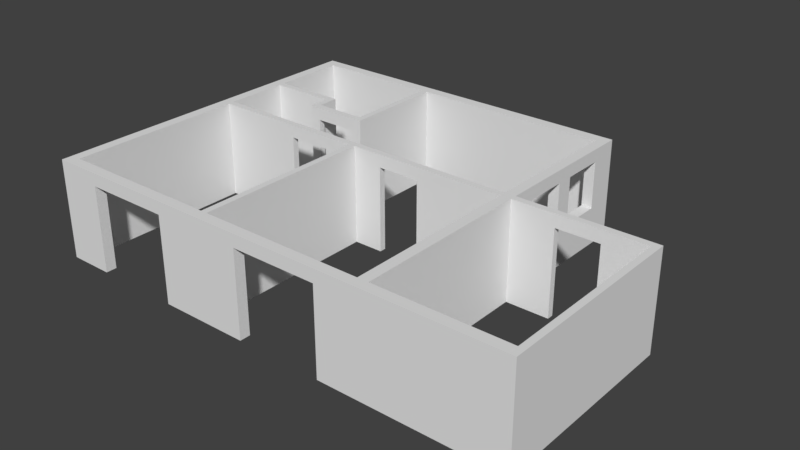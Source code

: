# Source: grundriss.blend  (saved by Blender 2.77.0; exported with 4.5.12 LTS)
import bpy
from mathutils import Matrix  # noqa: F401  (used for matrix-valued properties, if any)

bpy.ops.wm.read_factory_settings(use_empty=True)
scene = bpy.context.scene
scene.name = 'Scene'

# ---- collections
col_collection_1 = bpy.data.collections.new('Collection 1'); scene.collection.children.link(col_collection_1)
col_collection_11 = bpy.data.collections.new('Collection 11'); scene.collection.children.link(col_collection_11)
col_collection_11.hide_render = True
col_collection_11.hide_viewport = True
col_collection_12 = bpy.data.collections.new('Collection 12'); scene.collection.children.link(col_collection_12)

# ---- world
world_world = bpy.data.worlds.new('World'); scene.world = world_world
world_world.color = (0.05088, 0.05088, 0.05088)
world_world.use_sun_shadow = False
world_world.sun_shadow_jitter_overblur = 0.0
world_world.cycles.sampling_method = 'MANUAL'

# ---- meshes
me_plane_010 = bpy.data.meshes.new('Plane.010')
me_plane_010.from_pydata([(0.0, -2.275, 0.8667), (0.0, -2.275, -1.433), (0.0, -2.275, 0.5667), (0.0, 2.275, 0.8667), (0.0, 2.275, -1.433), (0.0, 2.275, 0.5667)], [], [(0, 3, 5, 2), (2, 5, 4, 1)])
me_plane_010.use_remesh_preserve_volume = False
me_plane_010.use_remesh_preserve_attributes = False
me_plane_010.use_mirror_vertex_groups = False
me_plane_010.update()
me_plane_009 = bpy.data.meshes.new('Plane.009')
me_plane_009.from_pydata([(0.8, -2.75, 2.3), (0.8, -2.75, 0.0), (-0.75, -2.75, 2.3), (-0.75, -2.75, 0.0)], [], [(0, 1, 3, 2)])
me_plane_009.use_remesh_preserve_volume = False
me_plane_009.use_remesh_preserve_attributes = False
me_plane_009.use_mirror_vertex_groups = False
me_plane_009.update()
me_plane_008 = bpy.data.meshes.new('Plane.008')
me_plane_008.from_pydata([(0.95, -3.4, 2.3), (0.95, -3.4, 0.0), (0.95, -2.75, 2.3), (0.95, -2.75, 0.0)], [], [(0, 1, 3, 2)])
me_plane_008.use_remesh_preserve_volume = False
me_plane_008.use_remesh_preserve_attributes = False
me_plane_008.use_mirror_vertex_groups = False
me_plane_008.update()
me_plane_007 = bpy.data.meshes.new('Plane.007')
me_plane_007.from_pydata([(2.15, -3.4, 2.0), (2.15, -3.4, 2.3), (2.05, -3.4, 2.0), (2.05, -3.4, 2.3), (1.05, -3.4, 2.0), (1.05, -3.4, 2.3), (0.95, -3.4, 2.0), (0.95, -3.4, 2.3), (2.15, -3.4, 0.0), (2.05, -3.4, 0.0), (1.05, -3.4, 0.0), (0.95, -3.4, 0.0)], [], [(1, 3, 2, 0), (3, 5, 4, 2), (5, 7, 6, 4), (4, 6, 11, 10), (0, 2, 9, 8)])
me_plane_007.use_remesh_preserve_volume = False
me_plane_007.use_remesh_preserve_attributes = False
me_plane_007.use_mirror_vertex_groups = False
me_plane_007.update()
me_plane_006 = bpy.data.meshes.new('Plane.006')
me_plane_006.from_pydata([(2.15, -1.0, 0.0), (2.15, -1.0, 2.3), (2.15, -3.4, 0.0), (2.15, -3.4, 2.3)], [], [(1, 0, 2, 3)])
me_plane_006.use_remesh_preserve_volume = False
me_plane_006.use_remesh_preserve_attributes = False
me_plane_006.use_mirror_vertex_groups = False
me_plane_006.update()
me_plane_005 = bpy.data.meshes.new('Plane.005')
me_plane_005.from_pydata([(6.95, 3.4, 2.3), (6.95, 3.4, 0.0), (6.95, 3.4, 0.9), (3.175, 3.4, 2.3), (3.175, 3.4, 0.0), (3.175, 3.4, 2.0), (3.025, 3.4, 2.3), (3.025, 3.4, 0.0), (3.025, 3.4, 2.0), (3.875, 3.4, 2.3), (3.875, 3.4, 0.0), (3.875, 3.4, 2.0), (4.875, 3.4, 2.3), (4.875, 3.4, 0.0), (4.875, 3.4, 2.0), (1.325, 3.4, 2.0), (1.325, 3.4, 0.0), (1.325, 3.4, 2.3), (2.325, 3.4, 2.0), (2.325, 3.4, 0.0), (2.325, 3.4, 2.3), (-0.75, 3.4, 2.0), (-0.75, 3.4, 0.0), (-0.75, 3.4, 2.3), (7.2, 3.4, 0.0), (7.2, 3.4, 2.3), (7.2, 3.4, 0.9), (10.2, 3.4, 2.0), (10.2, 3.4, 2.3), (10.2, 3.4, 0.0), (8.2, 3.4, 2.0), (9.2, 3.4, 2.0), (9.2, 3.4, 2.3), (8.2, 3.4, 2.3), (9.2, 3.4, 0.0), (8.2, 3.4, 0.0)], [], [(5, 8, 7, 4), (3, 5, 11, 9), (5, 4, 10, 11), (9, 11, 14, 12), (0, 12, 14, 2), (1, 2, 14, 13), (8, 18, 19, 7), (20, 17, 15, 18), (6, 20, 18, 8), (22, 16, 15, 21), (23, 21, 15, 17), (0, 2, 26, 25), (32, 31, 27, 28), (34, 29, 27, 31), (24, 35, 30, 26), (25, 26, 30, 33), (33, 30, 31, 32)])
me_plane_005.use_remesh_preserve_volume = False
me_plane_005.use_remesh_preserve_attributes = False
me_plane_005.use_mirror_vertex_groups = False
me_plane_005.update()
me_plane_004 = bpy.data.meshes.new('Plane.004')
me_plane_004.from_pydata([(3.175, -0.75, 2.3), (3.175, -0.75, 0.0), (3.175, -0.75, 2.0), (3.175, 3.4, 2.3), (3.175, 3.4, 0.0), (3.175, 3.4, 2.0), (3.175, 3.55, 2.3), (3.175, 3.55, 2.0)], [], [(0, 2, 5, 3), (2, 1, 4, 5), (3, 5, 7, 6)])
me_plane_004.use_remesh_preserve_volume = False
me_plane_004.use_remesh_preserve_attributes = False
me_plane_004.use_mirror_vertex_groups = False
me_plane_004.update()
me_plane_003 = bpy.data.meshes.new('Plane.003')
me_plane_003.from_pydata([(7.2, -1.0, 2.3), (7.2, -1.0, 0.0), (7.2, -8.7, 2.3), (7.2, -8.7, 0.0), (7.2, -1.4, 2.3), (7.2, -1.4, 0.0), (7.2, -2.4, 2.3), (7.2, -2.4, 0.0), (7.2, -2.8, 2.3), (7.2, -2.8, 0.0), (7.2, -3.8, 2.3), (7.2, -3.8, 0.0), (7.2, -4.4, 2.3), (7.2, -4.4, 0.0), (7.2, -4.55, 2.3), (7.2, -4.55, 0.0), (7.2, -1.0, 2.0), (7.2, -8.7, 2.0), (7.2, -1.4, 2.0), (7.2, -2.4, 2.0), (7.2, -2.8, 2.0), (7.2, -3.8, 2.0), (7.2, -4.4, 2.0), (7.2, -4.55, 2.0), (7.2, -1.0, 0.9), (7.2, -8.7, 0.9), (7.2, -1.4, 0.9), (7.2, -2.4, 0.9), (7.2, -2.8, 0.9), (7.2, -3.8, 0.9), (7.2, -4.4, 0.9), (7.2, -4.55, 0.9)], [], [(24, 26, 5, 1), (26, 27, 7, 5), (27, 28, 9, 7), (29, 30, 13, 11), (30, 31, 15, 13), (25, 3, 15, 31), (2, 17, 23, 14), (10, 12, 22, 21), (8, 10, 21, 20), (6, 8, 20, 19), (4, 6, 19, 18), (0, 4, 18, 16), (17, 25, 31, 23), (21, 22, 30, 29), (19, 20, 28, 27), (16, 18, 26, 24)])
me_plane_003.use_remesh_preserve_volume = False
me_plane_003.use_remesh_preserve_attributes = False
me_plane_003.use_mirror_vertex_groups = False
me_plane_003.update()
me_plane_002 = bpy.data.meshes.new('Plane.002')
me_plane_002.from_pydata([(-1.0, -1.0, 0.0), (-1.0, -1.0, 2.3), (-1.0, -8.7, 0.0), (-1.0, -8.7, 2.3)], [], [(0, 2, 3, 1)])
me_plane_002.use_remesh_preserve_volume = False
me_plane_002.use_remesh_preserve_attributes = False
me_plane_002.use_mirror_vertex_groups = False
me_plane_002.update()
me_plane_001 = bpy.data.meshes.new('Plane.001')
me_plane_001.from_pydata([(-1.0, -1.0, 0.0), (6.15, -1.0, 2.3), (-1.0, -1.0, 2.3), (6.15, -1.0, 0.0), (4.15, -1.0, 0.0), (4.15, -1.0, 2.3), (3.175, -1.0, 2.3), (3.175, -1.0, 0.0), (3.025, -1.0, 0.0), (3.025, -1.0, 2.3), (2.05, -1.0, 2.3), (2.05, -1.0, 0.0), (0.05, -1.0, 0.0), (0.05, -1.0, 2.3), (-0.75, -1.0, 2.3), (-0.75, -1.0, 0.0), (6.95, -1.0, 2.3), (6.95, -1.0, 0.0), (7.2, -1.0, 2.3), (7.2, -1.0, 0.0), (-1.0, -1.0, 2.0), (4.15, -1.0, 2.0), (6.15, -1.0, 2.0), (3.175, -1.0, 2.0), (3.025, -1.0, 2.0), (2.05, -1.0, 2.0), (0.05, -1.0, 2.0), (-0.75, -1.0, 2.0), (6.95, -1.0, 2.0), (7.2, -1.0, 2.0), (10.2, -1.0, 2.0), (10.2, -1.0, 0.0), (10.2, -1.0, 2.3)], [], [(23, 7, 4, 21), (24, 8, 7, 23), (25, 11, 8, 24), (27, 15, 12, 26), (20, 0, 15, 27), (22, 3, 17, 28), (28, 17, 19, 29), (16, 28, 29, 18), (1, 22, 28, 16), (13, 26, 25, 10), (2, 20, 27, 14), (14, 27, 26, 13), (10, 25, 24, 9), (9, 24, 23, 6), (6, 23, 21, 5), (5, 21, 22, 1), (18, 29, 30, 32), (29, 19, 31, 30)])
me_plane_001.use_remesh_preserve_volume = False
me_plane_001.use_remesh_preserve_attributes = False
me_plane_001.use_mirror_vertex_groups = False
me_plane_001.update()
me_plane_012 = bpy.data.meshes.new('Plane.012')
me_plane_012.from_pydata([(-1.0, -1.0, 0.0), (-1.0, -1.0, 0.9), (-1.0, -1.0, 2.0), (-1.0, -1.0, 2.3), (-0.75, -1.0, 0.0), (-0.75, -1.0, 0.9), (-0.75, -1.0, 2.0), (-0.75, -1.0, 2.3), (0.05, -1.0, 0.0), (0.05, -1.0, 0.9), (0.05, -1.0, 2.0), (0.05, -1.0, 2.3), (1.05, -1.0, 0.0), (1.05, -1.0, 0.9), (1.05, -1.0, 2.0), (1.05, -1.0, 2.3), (2.15, -1.0, 0.0), (2.15, -1.0, 0.9), (2.15, -1.0, 2.0), (2.15, -1.0, 2.3), (2.3, -1.0, 0.0), (2.3, -1.0, 0.9), (2.3, -1.0, 2.0), (2.3, -1.0, 2.3), (3.0, -1.0, 0.0), (3.0, -1.0, 0.9), (3.0, -1.0, 2.0), (3.0, -1.0, 2.3), (4.0, -1.0, 0.0), (4.0, -1.0, 0.9), (4.0, -1.0, 2.0), (4.0, -1.0, 2.3), (4.9, -1.0, 0.0), (4.9, -1.0, 0.9), (4.9, -1.0, 2.0), (4.9, -1.0, 2.3), (6.4, -1.0, 0.0), (6.4, -1.0, 0.9), (6.4, -1.0, 2.0), (6.4, -1.0, 2.3), (6.95, -1.0, 0.0), (6.95, -1.0, 0.9), (6.95, -1.0, 2.0), (6.95, -1.0, 2.3), (7.2, -1.0, 0.0), (7.2, -1.0, 0.9), (7.2, -1.0, 2.0), (7.2, -1.0, 2.3), (-0.75, -1.0, -0.25), (0.05, -1.0, -0.25), (1.05, -1.0, -0.25), (2.15, -1.0, -0.25), (2.3, -1.0, -0.25), (3.0, -1.0, -0.25), (4.0, -1.0, -0.25), (4.9, -1.0, -0.25), (6.4, -1.0, -0.25), (6.95, -1.0, -0.25)], [], [(0, 4, 5, 1), (2, 6, 7, 3), (1, 5, 6, 2), (4, 8, 9, 5), (6, 10, 11, 7), (5, 9, 10, 6), (8, 12, 13, 9), (10, 14, 15, 11), (12, 16, 17, 13), (14, 18, 19, 15), (13, 17, 18, 14), (16, 20, 21, 17), (18, 22, 23, 19), (17, 21, 22, 18), (20, 24, 25, 21), (22, 26, 27, 23), (21, 25, 26, 22), (24, 28, 29, 25), (26, 30, 31, 27), (28, 32, 33, 29), (30, 34, 35, 31), (29, 33, 34, 30), (32, 36, 37, 33), (34, 38, 39, 35), (36, 40, 41, 37), (38, 42, 43, 39), (37, 41, 42, 38), (40, 44, 45, 41), (42, 46, 47, 43), (41, 45, 46, 42), (32, 28, 54, 55), (16, 12, 50, 51), (40, 36, 56, 57), (24, 20, 52, 53), (8, 4, 48, 49)])
me_plane_012.use_remesh_preserve_volume = False
me_plane_012.use_remesh_preserve_attributes = False
me_plane_012.use_mirror_vertex_groups = False
me_plane_012.update()
me_plane = bpy.data.meshes.new('Plane')
me_plane.from_pydata([(-1.0, -1.0, 0.0), (-1.0, -1.0, 0.9), (-1.0, -1.0, 2.0), (-1.0, -1.0, 2.3), (-0.75, -1.0, 0.0), (-0.75, -1.0, 0.9), (-0.75, -1.0, 2.0), (-0.75, -1.0, 2.3), (0.05, -1.0, 0.0), (0.05, -1.0, 0.9), (0.05, -1.0, 2.0), (0.05, -1.0, 2.3), (1.05, -1.0, 0.0), (1.05, -1.0, 0.9), (1.05, -1.0, 2.0), (1.05, -1.0, 2.3), (2.15, -1.0, 0.0), (2.15, -1.0, 0.9), (2.15, -1.0, 2.0), (2.15, -1.0, 2.3), (2.3, -1.0, 0.0), (2.3, -1.0, 0.9), (2.3, -1.0, 2.0), (2.3, -1.0, 2.3), (3.0, -1.0, 0.0), (3.0, -1.0, 0.9), (3.0, -1.0, 2.0), (3.0, -1.0, 2.3), (4.0, -1.0, 0.0), (4.0, -1.0, 0.9), (4.0, -1.0, 2.0), (4.0, -1.0, 2.3), (4.9, -1.0, 0.0), (4.9, -1.0, 0.9), (4.9, -1.0, 2.0), (4.9, -1.0, 2.3), (6.4, -1.0, 0.0), (6.4, -1.0, 0.9), (6.4, -1.0, 2.0), (6.4, -1.0, 2.3), (6.95, -1.0, 0.0), (6.95, -1.0, 0.9), (6.95, -1.0, 2.0), (6.95, -1.0, 2.3), (7.2, -1.0, 0.0), (7.2, -1.0, 0.9), (7.2, -1.0, 2.0), (7.2, -1.0, 2.3), (-0.75, -1.0, -0.25), (0.05, -1.0, -0.25), (1.05, -1.0, -0.25), (2.15, -1.0, -0.25), (2.3, -1.0, -0.25), (3.0, -1.0, -0.25), (4.0, -1.0, -0.25), (4.9, -1.0, -0.25), (6.4, -1.0, -0.25), (6.95, -1.0, -0.25)], [], [(0, 4, 5, 1), (2, 6, 7, 3), (1, 5, 6, 2), (4, 8, 9, 5), (6, 10, 11, 7), (5, 9, 10, 6), (8, 12, 13, 9), (10, 14, 15, 11), (9, 13, 14, 10), (12, 16, 17, 13), (14, 18, 19, 15), (13, 17, 18, 14), (16, 20, 21, 17), (18, 22, 23, 19), (17, 21, 22, 18), (20, 24, 25, 21), (22, 26, 27, 23), (21, 25, 26, 22), (24, 28, 29, 25), (26, 30, 31, 27), (25, 29, 30, 26), (28, 32, 33, 29), (30, 34, 35, 31), (29, 33, 34, 30), (32, 36, 37, 33), (34, 38, 39, 35), (33, 37, 38, 34), (36, 40, 41, 37), (38, 42, 43, 39), (37, 41, 42, 38), (40, 44, 45, 41), (42, 46, 47, 43), (41, 45, 46, 42), (24, 20, 52, 53), (8, 4, 48, 49), (32, 28, 54, 55), (16, 12, 50, 51), (40, 36, 56, 57)])
me_plane.use_remesh_preserve_volume = False
me_plane.use_remesh_preserve_attributes = False
me_plane.use_mirror_vertex_groups = False
me_plane.update()

# ---- objects
ob_trennwand_abstellkammer = bpy.data.objects.new('Trennwand Abstellkammer', me_plane_010)
ob_bad_besenkammer_lang = bpy.data.objects.new('Bad Besenkammer lang', me_plane_009)
ob_bad_besenkammer_kurz = bpy.data.objects.new('Bad Besenkammer kurz', me_plane_008)
ob_t_r_bad = bpy.data.objects.new('Tür Bad', me_plane_007)
ob_trennwand_k_che_bad = bpy.data.objects.new('Trennwand Küche Bad', me_plane_006)
ob_mittelwand = bpy.data.objects.new('Mittelwand', me_plane_005)
ob_trennwand_wohn__schlafzimmer = bpy.data.objects.new('Trennwand Wohn-/Schlafzimmer', me_plane_004)
ob_ostwand = bpy.data.objects.new('Ostwand', me_plane_003)
ob_westwand = bpy.data.objects.new('Westwand', me_plane_002)
ob_s_dwand = bpy.data.objects.new('Südwand', me_plane_001)
ob_nordwand_reihenhaus = bpy.data.objects.new('Nordwand_Reihenhaus', me_plane_012)
ob_nordwand_viererkonstellation = bpy.data.objects.new('Nordwand_Viererkonstellation', me_plane)

# ---- transforms, parenting, visibility, modifiers, constraints
ob_trennwand_abstellkammer.location = (10.2, -6.675, 1.433)
ob_trennwand_abstellkammer.color = (1.0, 0.9163, 0.9787, 1.0)
ob_trennwand_abstellkammer.lineart.crease_threshold = 0.0
_m = ob_trennwand_abstellkammer.modifiers.new('Solidify', 'SOLIDIFY')
_m.thickness = 0.15
_m.nonmanifold_thickness_mode = 'FIXED'
_m.nonmanifold_merge_threshold = 0.0003
ob_bad_besenkammer_lang.location = (0.0, 0.0, -2.36e-05)
ob_bad_besenkammer_lang.lineart.crease_threshold = 0.0
_m = ob_bad_besenkammer_lang.modifiers.new('Solidify', 'SOLIDIFY')
_m.thickness = 0.15
_m.nonmanifold_thickness_mode = 'FIXED'
_m.nonmanifold_merge_threshold = 0.0003
ob_bad_besenkammer_kurz.location = (0.0, 0.0, -2.36e-05)
ob_bad_besenkammer_kurz.lineart.crease_threshold = 0.0
_m = ob_bad_besenkammer_kurz.modifiers.new('Solidify', 'SOLIDIFY')
_m.thickness = 0.15
_m.nonmanifold_thickness_mode = 'FIXED'
_m.nonmanifold_merge_threshold = 0.0003
ob_t_r_bad.location = (0.0, 0.0, -2.36e-05)
ob_t_r_bad.lineart.crease_threshold = 0.0
_m = ob_t_r_bad.modifiers.new('Solidify', 'SOLIDIFY')
_m.thickness = 0.15
_m.nonmanifold_thickness_mode = 'FIXED'
_m.nonmanifold_merge_threshold = 0.0003
ob_trennwand_k_che_bad.location = (0.0, 0.0, -2.36e-05)
ob_trennwand_k_che_bad.lineart.crease_threshold = 0.0
_m = ob_trennwand_k_che_bad.modifiers.new('Solidify', 'SOLIDIFY')
_m.thickness = 0.15
_m.nonmanifold_thickness_mode = 'FIXED'
_m.nonmanifold_merge_threshold = 0.0003
ob_mittelwand.location = (0.0, -7.95, 0.0)
ob_mittelwand.color = (1.0, 0.9163, 0.9787, 1.0)
ob_mittelwand.lineart.crease_threshold = 0.0
_m = ob_mittelwand.modifiers.new('Solidify', 'SOLIDIFY')
_m.thickness = 0.15
_m.nonmanifold_thickness_mode = 'FIXED'
_m.nonmanifold_merge_threshold = 0.0003
ob_trennwand_wohn__schlafzimmer.location = (0.0, -7.95, -2.36e-05)
ob_trennwand_wohn__schlafzimmer.color = (1.0, 0.9163, 0.9787, 1.0)
ob_trennwand_wohn__schlafzimmer.lineart.crease_threshold = 0.0
_m = ob_trennwand_wohn__schlafzimmer.modifiers.new('Solidify', 'SOLIDIFY')
_m.thickness = 0.15
_m.nonmanifold_thickness_mode = 'FIXED'
_m.nonmanifold_merge_threshold = 0.0003
ob_ostwand.location = (0.0, 0.0, -2.36e-05)
ob_ostwand.lineart.crease_threshold = 0.0
_m = ob_ostwand.modifiers.new('Solidify', 'SOLIDIFY')
_m.thickness = 0.25
_m.nonmanifold_thickness_mode = 'FIXED'
_m.nonmanifold_merge_threshold = 0.0003
ob_westwand.location = (0.0, 0.0, -2.36e-05)
ob_westwand.lineart.crease_threshold = 0.0
_m = ob_westwand.modifiers.new('Solidify', 'SOLIDIFY')
_m.thickness = 0.25
_m.nonmanifold_thickness_mode = 'FIXED'
_m.nonmanifold_merge_threshold = 0.0003
ob_s_dwand.location = (0.0, -7.95, -2.36e-05)
ob_s_dwand.color = (1.0, 0.9163, 0.9787, 1.0)
ob_s_dwand.lineart.crease_threshold = 0.0
_m = ob_s_dwand.modifiers.new('Solidify', 'SOLIDIFY')
_m.thickness = 0.25
_m.nonmanifold_thickness_mode = 'FIXED'
_m.nonmanifold_merge_threshold = 0.0003
ob_nordwand_reihenhaus.location = (0.0, 0.0, -2.36e-05)
ob_nordwand_reihenhaus.lineart.crease_threshold = 0.0
_m = ob_nordwand_reihenhaus.modifiers.new('Solidify', 'SOLIDIFY')
_m.thickness = 0.25
_m.nonmanifold_thickness_mode = 'FIXED'
_m.nonmanifold_merge_threshold = 0.0003
ob_nordwand_viererkonstellation.location = (0.0, 0.0, -2.36e-05)
ob_nordwand_viererkonstellation.lineart.crease_threshold = 0.0
_m = ob_nordwand_viererkonstellation.modifiers.new('Solidify', 'SOLIDIFY')
_m.thickness = 0.25
_m.nonmanifold_thickness_mode = 'FIXED'
_m.nonmanifold_merge_threshold = 0.0003

# ---- collection membership
col_collection_1.objects.link(ob_trennwand_abstellkammer)
col_collection_1.objects.link(ob_bad_besenkammer_lang)
col_collection_1.objects.link(ob_bad_besenkammer_kurz)
col_collection_1.objects.link(ob_t_r_bad)
col_collection_1.objects.link(ob_trennwand_k_che_bad)
col_collection_1.objects.link(ob_mittelwand)
col_collection_1.objects.link(ob_trennwand_wohn__schlafzimmer)
col_collection_1.objects.link(ob_ostwand)
col_collection_1.objects.link(ob_westwand)
col_collection_1.objects.link(ob_s_dwand)
col_collection_11.objects.link(ob_nordwand_reihenhaus)
col_collection_12.objects.link(ob_nordwand_viererkonstellation)

# ---- scene / render settings (as saved in the file)
scene.frame_start = 1; scene.frame_end = 250; scene.frame_set(1)
scene.render.engine = 'BLENDER_EEVEE_NEXT'
scene.render.resolution_percentage = 50
scene.render.dither_intensity = 0.0
scene.cycles.use_denoising = False
scene.cycles.samples = 128
scene.cycles.sampling_pattern = 'TABULATED_SOBOL'
scene.cycles.light_sampling_threshold = 0.0
scene.cycles.use_adaptive_sampling = False
scene.cycles.use_light_tree = False
scene.cycles.blur_glossy = 0.0
scene.cycles.sample_clamp_indirect = 0.0
scene.view_settings.view_transform = 'Standard'
bpy.context.view_layer.update()

# ---- added for rendering (the .blend has no active camera and no usable light): camera, sun
cam_auto = bpy.data.cameras.new('AutoCamera')
cam_auto.lens = 50.0
cam_auto.sensor_width = 36.0
cam_auto.clip_end = 1000.0
ob_auto_camera = bpy.data.objects.new('AutoCamera', cam_auto)
scene.collection.objects.link(ob_auto_camera)
ob_auto_camera.location = (17.8433, -20.652, 11.5596)
ob_auto_camera.rotation_euler = (1.09748, -7.21219e-08, 0.694738)
scene.camera = ob_auto_camera
light_auto_sun = bpy.data.lights.new('AutoSun', 'SUN')
light_auto_sun.energy = 3.0
light_auto_sun.angle = 0.0523599
ob_auto_sun = bpy.data.objects.new('AutoSun', light_auto_sun)
scene.collection.objects.link(ob_auto_sun)
ob_auto_sun.rotation_euler = (0.872665, 0.174533, 0.523599)
bpy.context.view_layer.update()
